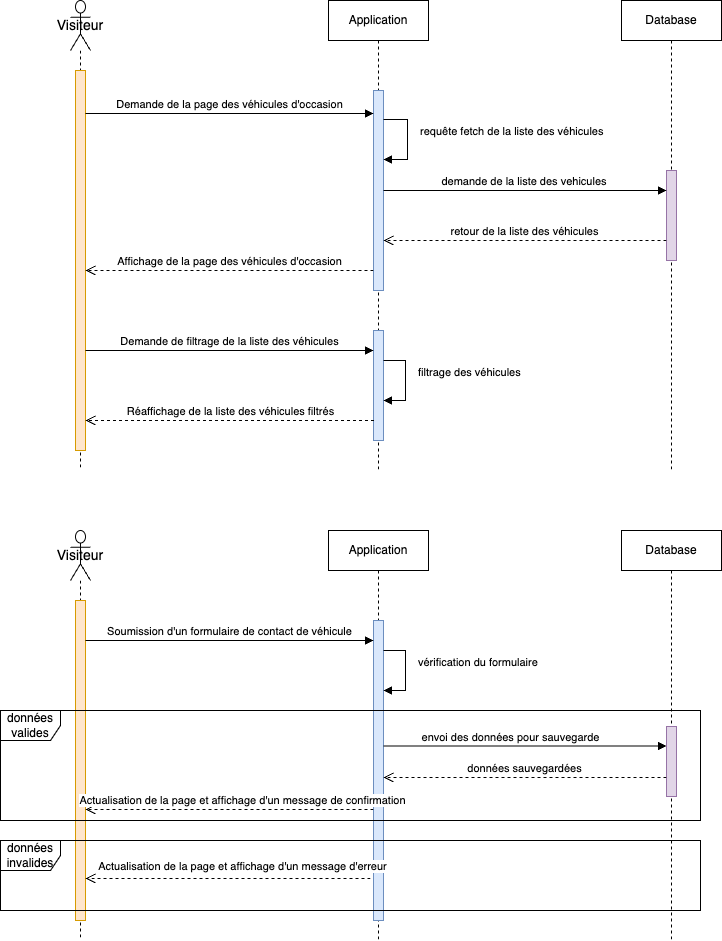

The diagram above was exported from draw.io. Its source (the exported page's mxGraphModel, read from the mxfile embedded in the PNG):
<mxGraphModel dx="1026" dy="743" grid="1" gridSize="10" guides="1" tooltips="1" connect="1" arrows="1" fold="1" page="1" pageScale="1" pageWidth="827" pageHeight="1169" math="0" shadow="0">
  <root>
    <mxCell id="0" />
    <mxCell id="1" parent="0" />
    <mxCell id="Vn9umDjE4MvJT5pGu6KD-4" value="Visiteur" style="shape=umlLifeline;perimeter=lifelinePerimeter;whiteSpace=wrap;html=1;container=1;dropTarget=0;collapsible=0;recursiveResize=0;outlineConnect=0;portConstraint=eastwest;newEdgeStyle={&quot;curved&quot;:0,&quot;rounded&quot;:0};participant=umlActor;size=50;align=center;fontSize=14;" parent="1" vertex="1">
      <mxGeometry x="90" y="40" width="20" height="470" as="geometry" />
    </mxCell>
    <mxCell id="Vn9umDjE4MvJT5pGu6KD-47" value="" style="html=1;points=[[0,0,0,0,5],[0,1,0,0,-5],[1,0,0,0,5],[1,1,0,0,-5]];perimeter=orthogonalPerimeter;outlineConnect=0;targetShapes=umlLifeline;portConstraint=eastwest;newEdgeStyle={&quot;curved&quot;:0,&quot;rounded&quot;:0};labelBackgroundColor=none;fillColor=#ffe6cc;strokeColor=#d79b00;" parent="Vn9umDjE4MvJT5pGu6KD-4" vertex="1">
      <mxGeometry x="5" y="70" width="10" height="380" as="geometry" />
    </mxCell>
    <mxCell id="Vn9umDjE4MvJT5pGu6KD-5" value="Application" style="shape=umlLifeline;perimeter=lifelinePerimeter;whiteSpace=wrap;html=1;container=1;dropTarget=0;collapsible=0;recursiveResize=0;outlineConnect=0;portConstraint=eastwest;newEdgeStyle={&quot;curved&quot;:0,&quot;rounded&quot;:0};" parent="1" vertex="1">
      <mxGeometry x="348" y="40" width="100" height="470" as="geometry" />
    </mxCell>
    <mxCell id="Vn9umDjE4MvJT5pGu6KD-13" value="" style="html=1;points=[[0,0,0,0,5],[0,1,0,0,-5],[1,0,0,0,5],[1,1,0,0,-5]];perimeter=orthogonalPerimeter;outlineConnect=0;targetShapes=umlLifeline;portConstraint=eastwest;newEdgeStyle={&quot;curved&quot;:0,&quot;rounded&quot;:0};fillColor=#dae8fc;strokeColor=#6c8ebf;" parent="Vn9umDjE4MvJT5pGu6KD-5" vertex="1">
      <mxGeometry x="45" y="90" width="10" height="200" as="geometry" />
    </mxCell>
    <mxCell id="Vn9umDjE4MvJT5pGu6KD-24" value="requête fetch de la liste des véhicules" style="html=1;align=left;spacingLeft=2;endArrow=block;rounded=0;edgeStyle=orthogonalEdgeStyle;curved=0;rounded=0;" parent="Vn9umDjE4MvJT5pGu6KD-5" edge="1">
      <mxGeometry x="-0.1842" y="9" relative="1" as="geometry">
        <mxPoint x="55" y="119" as="sourcePoint" />
        <Array as="points">
          <mxPoint x="79" y="119" />
          <mxPoint x="79" y="159" />
        </Array>
        <mxPoint x="55" y="159" as="targetPoint" />
        <mxPoint as="offset" />
      </mxGeometry>
    </mxCell>
    <mxCell id="Vn9umDjE4MvJT5pGu6KD-25" value="" style="html=1;points=[[0,0,0,0,5],[0,1,0,0,-5],[1,0,0,0,5],[1,1,0,0,-5]];perimeter=orthogonalPerimeter;outlineConnect=0;targetShapes=umlLifeline;portConstraint=eastwest;newEdgeStyle={&quot;curved&quot;:0,&quot;rounded&quot;:0};fillColor=#dae8fc;strokeColor=#6c8ebf;" parent="Vn9umDjE4MvJT5pGu6KD-5" vertex="1">
      <mxGeometry x="45" y="330" width="10" height="110" as="geometry" />
    </mxCell>
    <mxCell id="Vn9umDjE4MvJT5pGu6KD-27" value="filtrage des véhicules" style="html=1;align=left;spacingLeft=2;endArrow=block;rounded=0;edgeStyle=orthogonalEdgeStyle;curved=0;rounded=0;" parent="Vn9umDjE4MvJT5pGu6KD-5" source="Vn9umDjE4MvJT5pGu6KD-25" target="Vn9umDjE4MvJT5pGu6KD-25" edge="1">
      <mxGeometry x="-0.1842" y="9" relative="1" as="geometry">
        <mxPoint x="62" y="360" as="sourcePoint" />
        <Array as="points">
          <mxPoint x="77" y="360" />
          <mxPoint x="77" y="400" />
        </Array>
        <mxPoint x="62" y="400" as="targetPoint" />
        <mxPoint as="offset" />
      </mxGeometry>
    </mxCell>
    <mxCell id="Vn9umDjE4MvJT5pGu6KD-7" value="Database" style="shape=umlLifeline;perimeter=lifelinePerimeter;whiteSpace=wrap;html=1;container=1;dropTarget=0;collapsible=0;recursiveResize=0;outlineConnect=0;portConstraint=eastwest;newEdgeStyle={&quot;curved&quot;:0,&quot;rounded&quot;:0};" parent="1" vertex="1">
      <mxGeometry x="641" y="40" width="100" height="470" as="geometry" />
    </mxCell>
    <mxCell id="Vn9umDjE4MvJT5pGu6KD-17" value="" style="html=1;points=[[0,0,0,0,5],[0,1,0,0,-5],[1,0,0,0,5],[1,1,0,0,-5]];perimeter=orthogonalPerimeter;outlineConnect=0;targetShapes=umlLifeline;portConstraint=eastwest;newEdgeStyle={&quot;curved&quot;:0,&quot;rounded&quot;:0};fillColor=#e1d5e7;strokeColor=#9673a6;" parent="Vn9umDjE4MvJT5pGu6KD-7" vertex="1">
      <mxGeometry x="45" y="170" width="10" height="90" as="geometry" />
    </mxCell>
    <mxCell id="Vn9umDjE4MvJT5pGu6KD-8" value="Demande de la page des véhicules d'occasion" style="html=1;verticalAlign=bottom;endArrow=block;curved=0;rounded=0;spacingLeft=0;horizontal=1;" parent="1" source="Vn9umDjE4MvJT5pGu6KD-47" edge="1">
      <mxGeometry width="80" relative="1" as="geometry">
        <mxPoint x="120" y="153" as="sourcePoint" />
        <mxPoint x="393" y="153" as="targetPoint" />
      </mxGeometry>
    </mxCell>
    <mxCell id="Vn9umDjE4MvJT5pGu6KD-16" value="demande de la liste des vehicules&amp;nbsp;" style="html=1;verticalAlign=bottom;endArrow=block;curved=0;rounded=0;" parent="1" edge="1">
      <mxGeometry width="80" relative="1" as="geometry">
        <mxPoint x="403" y="230" as="sourcePoint" />
        <mxPoint x="686" y="230" as="targetPoint" />
        <Array as="points">
          <mxPoint x="540" y="230" />
        </Array>
      </mxGeometry>
    </mxCell>
    <mxCell id="Vn9umDjE4MvJT5pGu6KD-18" value="retour de la liste des véhicules" style="html=1;verticalAlign=bottom;endArrow=open;dashed=1;endSize=8;curved=0;rounded=0;" parent="1" edge="1">
      <mxGeometry relative="1" as="geometry">
        <mxPoint x="686" y="280" as="sourcePoint" />
        <mxPoint x="403" y="280" as="targetPoint" />
      </mxGeometry>
    </mxCell>
    <mxCell id="Vn9umDjE4MvJT5pGu6KD-19" value="Affichage de la page des véhicules d'occasion" style="html=1;verticalAlign=bottom;endArrow=open;dashed=1;endSize=8;curved=0;rounded=0;" parent="1" edge="1">
      <mxGeometry relative="1" as="geometry">
        <mxPoint x="393" y="310" as="sourcePoint" />
        <mxPoint x="105" y="310" as="targetPoint" />
      </mxGeometry>
    </mxCell>
    <mxCell id="Vn9umDjE4MvJT5pGu6KD-26" value="Demande de filtrage de la liste des véhicules" style="html=1;verticalAlign=bottom;endArrow=block;curved=0;rounded=0;" parent="1" edge="1">
      <mxGeometry width="80" relative="1" as="geometry">
        <mxPoint x="105" y="390" as="sourcePoint" />
        <mxPoint x="393" y="390" as="targetPoint" />
      </mxGeometry>
    </mxCell>
    <mxCell id="Vn9umDjE4MvJT5pGu6KD-28" value="Réaffichage de la liste des véhicules filtrés" style="html=1;verticalAlign=bottom;endArrow=open;dashed=1;endSize=8;curved=0;rounded=0;" parent="1" edge="1">
      <mxGeometry relative="1" as="geometry">
        <mxPoint x="393.5" y="460" as="sourcePoint" />
        <mxPoint x="105" y="460" as="targetPoint" />
      </mxGeometry>
    </mxCell>
    <mxCell id="Vn9umDjE4MvJT5pGu6KD-29" value="Visiteur" style="shape=umlLifeline;perimeter=lifelinePerimeter;whiteSpace=wrap;html=1;container=1;dropTarget=0;collapsible=0;recursiveResize=0;outlineConnect=0;portConstraint=eastwest;newEdgeStyle={&quot;curved&quot;:0,&quot;rounded&quot;:0};participant=umlActor;size=50;align=center;fontSize=14;" parent="1" vertex="1">
      <mxGeometry x="90" y="570" width="20" height="410" as="geometry" />
    </mxCell>
    <mxCell id="Vn9umDjE4MvJT5pGu6KD-48" value="" style="html=1;points=[[0,0,0,0,5],[0,1,0,0,-5],[1,0,0,0,5],[1,1,0,0,-5]];perimeter=orthogonalPerimeter;outlineConnect=0;targetShapes=umlLifeline;portConstraint=eastwest;newEdgeStyle={&quot;curved&quot;:0,&quot;rounded&quot;:0};fillColor=#ffe6cc;strokeColor=#d79b00;" parent="Vn9umDjE4MvJT5pGu6KD-29" vertex="1">
      <mxGeometry x="5" y="70" width="10" height="320" as="geometry" />
    </mxCell>
    <mxCell id="Vn9umDjE4MvJT5pGu6KD-30" value="Application" style="shape=umlLifeline;perimeter=lifelinePerimeter;whiteSpace=wrap;html=1;container=1;dropTarget=0;collapsible=0;recursiveResize=0;outlineConnect=0;portConstraint=eastwest;newEdgeStyle={&quot;curved&quot;:0,&quot;rounded&quot;:0};" parent="1" vertex="1">
      <mxGeometry x="348" y="570" width="100" height="410" as="geometry" />
    </mxCell>
    <mxCell id="Vn9umDjE4MvJT5pGu6KD-31" value="" style="html=1;points=[[0,0,0,0,5],[0,1,0,0,-5],[1,0,0,0,5],[1,1,0,0,-5]];perimeter=orthogonalPerimeter;outlineConnect=0;targetShapes=umlLifeline;portConstraint=eastwest;newEdgeStyle={&quot;curved&quot;:0,&quot;rounded&quot;:0};fillColor=#dae8fc;strokeColor=#6c8ebf;" parent="Vn9umDjE4MvJT5pGu6KD-30" vertex="1">
      <mxGeometry x="45" y="90" width="10" height="300" as="geometry" />
    </mxCell>
    <mxCell id="Vn9umDjE4MvJT5pGu6KD-36" value="Database" style="shape=umlLifeline;perimeter=lifelinePerimeter;whiteSpace=wrap;html=1;container=1;dropTarget=0;collapsible=0;recursiveResize=0;outlineConnect=0;portConstraint=eastwest;newEdgeStyle={&quot;curved&quot;:0,&quot;rounded&quot;:0};" parent="1" vertex="1">
      <mxGeometry x="641" y="570" width="100" height="410" as="geometry" />
    </mxCell>
    <mxCell id="Vn9umDjE4MvJT5pGu6KD-37" value="" style="html=1;points=[[0,0,0,0,5],[0,1,0,0,-5],[1,0,0,0,5],[1,1,0,0,-5]];perimeter=orthogonalPerimeter;outlineConnect=0;targetShapes=umlLifeline;portConstraint=eastwest;newEdgeStyle={&quot;curved&quot;:0,&quot;rounded&quot;:0};fillColor=#e1d5e7;strokeColor=#9673a6;" parent="Vn9umDjE4MvJT5pGu6KD-36" vertex="1">
      <mxGeometry x="45" y="196" width="10" height="70" as="geometry" />
    </mxCell>
    <mxCell id="Vn9umDjE4MvJT5pGu6KD-38" value="Soumission d'un formulaire de contact de véhicule" style="html=1;verticalAlign=bottom;endArrow=block;curved=0;rounded=0;" parent="1" source="Vn9umDjE4MvJT5pGu6KD-48" edge="1">
      <mxGeometry width="80" relative="1" as="geometry">
        <mxPoint x="110" y="680" as="sourcePoint" />
        <mxPoint x="393" y="680" as="targetPoint" />
      </mxGeometry>
    </mxCell>
    <mxCell id="Vn9umDjE4MvJT5pGu6KD-40" value="vérification du formulaire" style="html=1;align=left;spacingLeft=2;endArrow=block;rounded=0;edgeStyle=orthogonalEdgeStyle;curved=0;rounded=0;" parent="1" edge="1">
      <mxGeometry x="-0.1842" y="9" relative="1" as="geometry">
        <mxPoint x="403" y="690" as="sourcePoint" />
        <Array as="points">
          <mxPoint x="425" y="690" />
          <mxPoint x="425" y="730" />
        </Array>
        <mxPoint x="403" y="730" as="targetPoint" />
        <mxPoint as="offset" />
      </mxGeometry>
    </mxCell>
    <mxCell id="Vn9umDjE4MvJT5pGu6KD-41" value="envoi des données pour sauvegarde" style="html=1;verticalAlign=bottom;endArrow=block;curved=0;rounded=0;" parent="1" edge="1">
      <mxGeometry x="-0.1025" width="80" relative="1" as="geometry">
        <mxPoint x="403" y="785.55" as="sourcePoint" />
        <mxPoint x="686" y="785.55" as="targetPoint" />
        <mxPoint as="offset" />
      </mxGeometry>
    </mxCell>
    <mxCell id="Vn9umDjE4MvJT5pGu6KD-42" value="données valides" style="shape=umlFrame;whiteSpace=wrap;html=1;pointerEvents=0;" parent="1" vertex="1">
      <mxGeometry x="20" y="750" width="700" height="110" as="geometry" />
    </mxCell>
    <mxCell id="Vn9umDjE4MvJT5pGu6KD-43" value="données sauvegardées" style="html=1;verticalAlign=bottom;endArrow=open;dashed=1;endSize=8;curved=0;rounded=0;" parent="1" edge="1">
      <mxGeometry relative="1" as="geometry">
        <mxPoint x="686" y="817" as="sourcePoint" />
        <mxPoint x="403" y="817" as="targetPoint" />
      </mxGeometry>
    </mxCell>
    <mxCell id="Vn9umDjE4MvJT5pGu6KD-44" value="Actualisation de la page et affichage d'un message de confirmation" style="html=1;verticalAlign=bottom;endArrow=open;dashed=1;endSize=8;curved=0;rounded=0;" parent="1" target="Vn9umDjE4MvJT5pGu6KD-48" edge="1">
      <mxGeometry x="-0.0934" relative="1" as="geometry">
        <mxPoint x="393" y="849" as="sourcePoint" />
        <mxPoint x="120" y="849" as="targetPoint" />
        <mxPoint as="offset" />
      </mxGeometry>
    </mxCell>
    <mxCell id="Vn9umDjE4MvJT5pGu6KD-45" value="données invalides" style="shape=umlFrame;whiteSpace=wrap;html=1;pointerEvents=0;" parent="1" vertex="1">
      <mxGeometry x="20" y="880" width="700" height="70" as="geometry" />
    </mxCell>
    <mxCell id="Vn9umDjE4MvJT5pGu6KD-46" value="Actualisation de la page et affichage d'un message d'erreur" style="html=1;verticalAlign=bottom;endArrow=open;dashed=1;endSize=8;curved=0;rounded=0;" parent="1" target="Vn9umDjE4MvJT5pGu6KD-48" edge="1">
      <mxGeometry x="-0.1047" y="-3" relative="1" as="geometry">
        <mxPoint x="390" y="918" as="sourcePoint" />
        <mxPoint x="130" y="918" as="targetPoint" />
        <mxPoint as="offset" />
      </mxGeometry>
    </mxCell>
  </root>
</mxGraphModel>